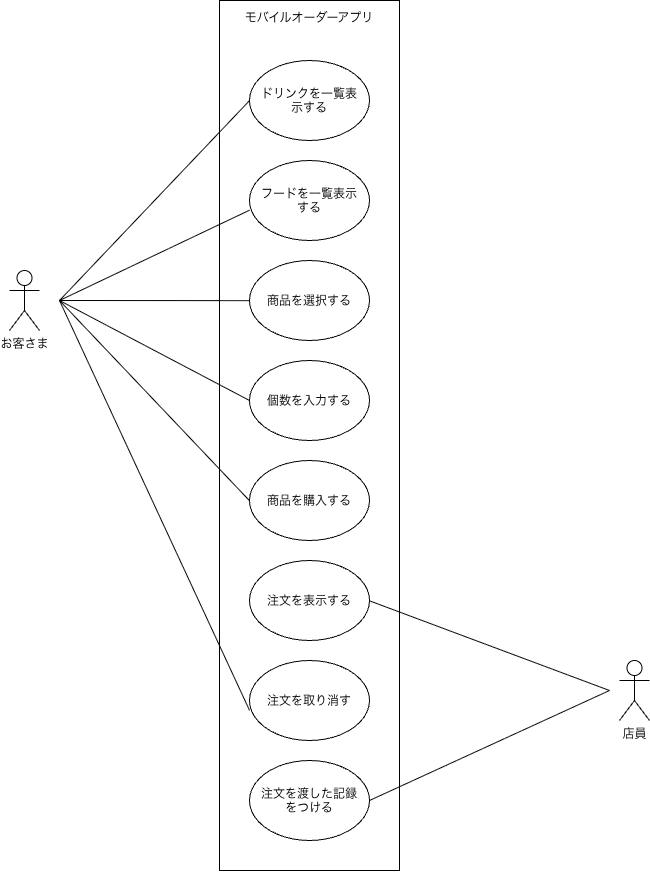

The diagram above was exported from draw.io. Its source (the exported page's mxGraphModel, read from the mxfile embedded in the PNG):
<mxGraphModel dx="1279" dy="1034" grid="1" gridSize="10" guides="1" tooltips="1" connect="1" arrows="1" fold="1" page="1" pageScale="1" pageWidth="827" pageHeight="1169" math="0" shadow="0">
  <root>
    <mxCell id="0" />
    <mxCell id="1" parent="0" />
    <mxCell id="Lqk6sfDRVRzjlwsXYzyr-1" parent="1" style="ellipse;whiteSpace=wrap;html=1;shapeInside=1;" value="ドリンクを一覧表示する" vertex="1">
      <mxGeometry height="80" width="120" x="340" y="130" as="geometry" />
    </mxCell>
    <mxCell id="Lqk6sfDRVRzjlwsXYzyr-2" parent="1" style="ellipse;whiteSpace=wrap;html=1;shapeInside=1;" value="フードを一覧表示する" vertex="1">
      <mxGeometry height="80" width="120" x="340" y="230" as="geometry" />
    </mxCell>
    <mxCell id="Lqk6sfDRVRzjlwsXYzyr-3" parent="1" style="ellipse;whiteSpace=wrap;html=1;shapeInside=1;" value="商品を選択する" vertex="1">
      <mxGeometry height="80" width="120" x="340" y="330" as="geometry" />
    </mxCell>
    <mxCell id="Lqk6sfDRVRzjlwsXYzyr-4" parent="1" style="ellipse;whiteSpace=wrap;html=1;shapeInside=1;" value="個数を入力する" vertex="1">
      <mxGeometry height="80" width="120" x="340" y="430" as="geometry" />
    </mxCell>
    <mxCell id="Lqk6sfDRVRzjlwsXYzyr-5" parent="1" style="ellipse;whiteSpace=wrap;html=1;shapeInside=1;" value="商品を購入する" vertex="1">
      <mxGeometry height="80" width="120" x="340" y="530" as="geometry" />
    </mxCell>
    <mxCell id="Lqk6sfDRVRzjlwsXYzyr-6" parent="1" style="ellipse;whiteSpace=wrap;html=1;shapeInside=1;" value="注文を表示する" vertex="1">
      <mxGeometry height="80" width="120" x="340" y="630" as="geometry" />
    </mxCell>
    <mxCell id="Lqk6sfDRVRzjlwsXYzyr-7" parent="1" style="ellipse;whiteSpace=wrap;html=1;shapeInside=1;" value="注文を取り消す" vertex="1">
      <mxGeometry height="80" width="120" x="340" y="730" as="geometry" />
    </mxCell>
    <mxCell id="Lqk6sfDRVRzjlwsXYzyr-8" parent="1" style="ellipse;whiteSpace=wrap;html=1;shapeInside=1;" value="注文を渡した記録をつける" vertex="1">
      <mxGeometry height="80" width="120" x="340" y="830" as="geometry" />
    </mxCell>
    <mxCell id="Lqk6sfDRVRzjlwsXYzyr-9" parent="1" style="rounded=0;whiteSpace=wrap;html=1;fillColor=none;" value="モバイルオーダーアプリ&lt;div&gt;&lt;br&gt;&lt;/div&gt;&lt;div&gt;&lt;br&gt;&lt;/div&gt;&lt;div&gt;&lt;br&gt;&lt;/div&gt;&lt;div&gt;&lt;br&gt;&lt;/div&gt;&lt;div&gt;&lt;br&gt;&lt;/div&gt;&lt;div&gt;&lt;br&gt;&lt;/div&gt;&lt;div&gt;&lt;br&gt;&lt;/div&gt;&lt;div&gt;&lt;br&gt;&lt;/div&gt;&lt;div&gt;&lt;br&gt;&lt;/div&gt;&lt;div&gt;&lt;br&gt;&lt;/div&gt;&lt;div&gt;&lt;br&gt;&lt;/div&gt;&lt;div&gt;&lt;br&gt;&lt;/div&gt;&lt;div&gt;&lt;br&gt;&lt;/div&gt;&lt;div&gt;&lt;br&gt;&lt;/div&gt;&lt;div&gt;&lt;br&gt;&lt;/div&gt;&lt;div&gt;&lt;br&gt;&lt;/div&gt;&lt;div&gt;&lt;br&gt;&lt;/div&gt;&lt;div&gt;&lt;br&gt;&lt;/div&gt;&lt;div&gt;&lt;br&gt;&lt;/div&gt;&lt;div&gt;&lt;br&gt;&lt;/div&gt;&lt;div&gt;&lt;br&gt;&lt;/div&gt;&lt;div&gt;&lt;br&gt;&lt;/div&gt;&lt;div&gt;&lt;br&gt;&lt;/div&gt;&lt;div&gt;&lt;br&gt;&lt;/div&gt;&lt;div&gt;&lt;br&gt;&lt;/div&gt;&lt;div&gt;&lt;br&gt;&lt;/div&gt;&lt;div&gt;&lt;br&gt;&lt;/div&gt;&lt;div&gt;&lt;br&gt;&lt;/div&gt;&lt;div&gt;&lt;br&gt;&lt;/div&gt;&lt;div&gt;&lt;br&gt;&lt;/div&gt;&lt;div&gt;&lt;br&gt;&lt;/div&gt;&lt;div&gt;&lt;br&gt;&lt;/div&gt;&lt;div&gt;&lt;br&gt;&lt;/div&gt;&lt;div&gt;&lt;br&gt;&lt;/div&gt;&lt;div&gt;&lt;br&gt;&lt;/div&gt;&lt;div&gt;&lt;br&gt;&lt;/div&gt;&lt;div&gt;&lt;br&gt;&lt;/div&gt;&lt;div&gt;&lt;br&gt;&lt;/div&gt;&lt;div&gt;&lt;br&gt;&lt;/div&gt;&lt;div&gt;&lt;br&gt;&lt;/div&gt;&lt;div&gt;&lt;br&gt;&lt;/div&gt;&lt;div&gt;&lt;br&gt;&lt;/div&gt;&lt;div&gt;&lt;br&gt;&lt;/div&gt;&lt;div&gt;&lt;br&gt;&lt;/div&gt;&lt;div&gt;&lt;br&gt;&lt;/div&gt;&lt;div&gt;&lt;br&gt;&lt;/div&gt;&lt;div&gt;&lt;br&gt;&lt;/div&gt;&lt;div&gt;&lt;br&gt;&lt;/div&gt;&lt;div&gt;&lt;br&gt;&lt;/div&gt;&lt;div&gt;&lt;br&gt;&lt;/div&gt;&lt;div&gt;&lt;br&gt;&lt;/div&gt;&lt;div&gt;&lt;br&gt;&lt;/div&gt;&lt;div&gt;&lt;br&gt;&lt;/div&gt;&lt;div&gt;&lt;br&gt;&lt;/div&gt;&lt;div&gt;&lt;br&gt;&lt;/div&gt;&lt;div&gt;&lt;br&gt;&lt;/div&gt;&lt;div&gt;&lt;br&gt;&lt;/div&gt;&lt;div&gt;&lt;br&gt;&lt;/div&gt;" vertex="1">
      <mxGeometry height="870" width="180" x="310" y="70" as="geometry" />
    </mxCell>
    <mxCell id="Lqk6sfDRVRzjlwsXYzyr-10" parent="1" style="shape=umlActor;verticalLabelPosition=bottom;verticalAlign=top;html=1;outlineConnect=0;" value="お客さま" vertex="1">
      <mxGeometry height="60" width="30" x="100" y="340" as="geometry" />
    </mxCell>
    <mxCell id="Lqk6sfDRVRzjlwsXYzyr-11" edge="1" parent="1" style="endArrow=none;html=1;rounded=0;entryX=0.167;entryY=0.115;entryDx=0;entryDy=0;entryPerimeter=0;" target="Lqk6sfDRVRzjlwsXYzyr-9" value="">
      <mxGeometry height="50" relative="1" width="50" as="geometry">
        <mxPoint x="150" y="370" as="sourcePoint" />
        <mxPoint x="440" y="450" as="targetPoint" />
      </mxGeometry>
    </mxCell>
    <mxCell id="Lqk6sfDRVRzjlwsXYzyr-12" edge="1" parent="1" style="endArrow=none;html=1;rounded=0;entryX=0.167;entryY=0.241;entryDx=0;entryDy=0;entryPerimeter=0;" target="Lqk6sfDRVRzjlwsXYzyr-9" value="">
      <mxGeometry height="50" relative="1" width="50" as="geometry">
        <mxPoint x="150" y="370" as="sourcePoint" />
        <mxPoint x="440" y="450" as="targetPoint" />
      </mxGeometry>
    </mxCell>
    <mxCell id="Lqk6sfDRVRzjlwsXYzyr-13" edge="1" parent="1" style="endArrow=none;html=1;rounded=0;entryX=0.167;entryY=0.345;entryDx=0;entryDy=0;entryPerimeter=0;" target="Lqk6sfDRVRzjlwsXYzyr-9" value="">
      <mxGeometry height="50" relative="1" width="50" as="geometry">
        <mxPoint x="150" y="370" as="sourcePoint" />
        <mxPoint x="440" y="450" as="targetPoint" />
      </mxGeometry>
    </mxCell>
    <mxCell id="Lqk6sfDRVRzjlwsXYzyr-14" edge="1" parent="1" style="endArrow=none;html=1;rounded=0;" value="">
      <mxGeometry height="50" relative="1" width="50" as="geometry">
        <mxPoint x="150" y="370" as="sourcePoint" />
        <mxPoint x="340" y="470" as="targetPoint" />
      </mxGeometry>
    </mxCell>
    <mxCell id="Lqk6sfDRVRzjlwsXYzyr-15" edge="1" parent="1" style="endArrow=none;html=1;rounded=0;entryX=0.167;entryY=0.575;entryDx=0;entryDy=0;entryPerimeter=0;" target="Lqk6sfDRVRzjlwsXYzyr-9" value="">
      <mxGeometry height="50" relative="1" width="50" as="geometry">
        <mxPoint x="150" y="370" as="sourcePoint" />
        <mxPoint x="440" y="450" as="targetPoint" />
      </mxGeometry>
    </mxCell>
    <mxCell id="Lqk6sfDRVRzjlwsXYzyr-16" edge="1" parent="1" style="endArrow=none;html=1;rounded=0;entryX=0.167;entryY=0.816;entryDx=0;entryDy=0;entryPerimeter=0;" target="Lqk6sfDRVRzjlwsXYzyr-9" value="">
      <mxGeometry height="50" relative="1" width="50" as="geometry">
        <mxPoint x="150" y="370" as="sourcePoint" />
        <mxPoint x="440" y="450" as="targetPoint" />
      </mxGeometry>
    </mxCell>
    <mxCell id="Lqk6sfDRVRzjlwsXYzyr-17" parent="1" style="shape=umlActor;verticalLabelPosition=bottom;verticalAlign=top;html=1;outlineConnect=0;" value="店員" vertex="1">
      <mxGeometry height="60" width="30" x="710" y="730" as="geometry" />
    </mxCell>
    <mxCell id="Lqk6sfDRVRzjlwsXYzyr-18" edge="1" parent="1" style="endArrow=none;html=1;rounded=0;entryX=0.833;entryY=0.69;entryDx=0;entryDy=0;entryPerimeter=0;" target="Lqk6sfDRVRzjlwsXYzyr-9" value="">
      <mxGeometry height="50" relative="1" width="50" as="geometry">
        <mxPoint x="700" y="760" as="sourcePoint" />
        <mxPoint x="440" y="450" as="targetPoint" />
      </mxGeometry>
    </mxCell>
    <mxCell id="Lqk6sfDRVRzjlwsXYzyr-19" edge="1" parent="1" style="endArrow=none;html=1;rounded=0;" value="">
      <mxGeometry height="50" relative="1" width="50" as="geometry">
        <mxPoint x="700" y="760" as="sourcePoint" />
        <mxPoint x="460" y="870" as="targetPoint" />
      </mxGeometry>
    </mxCell>
  </root>
</mxGraphModel>